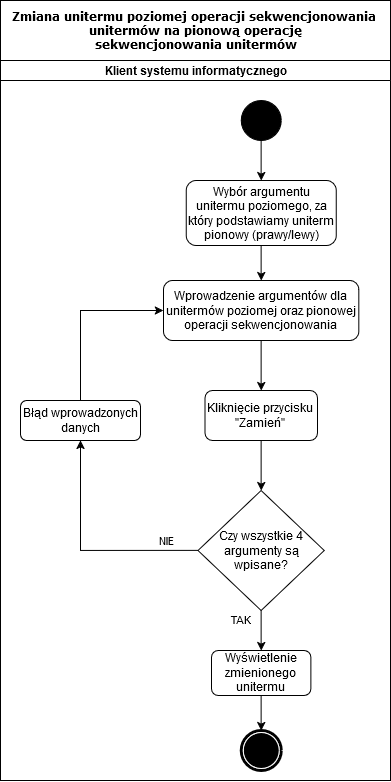

The diagram above was exported from draw.io. Its source (the exported page's mxGraphModel, read from the mxfile embedded in the PNG):
<mxGraphModel dx="989" dy="539" grid="1" gridSize="10" guides="1" tooltips="1" connect="1" arrows="1" fold="1" page="1" pageScale="1" pageWidth="827" pageHeight="1169" math="0" shadow="0">
  <root>
    <mxCell id="0" />
    <mxCell id="1" parent="0" />
    <mxCell id="enhPjZg3S26m7AJB0Asa-1" value="&lt;div&gt;&lt;font&gt;&lt;span style=&quot;line-height: 107%;&quot;&gt;Zmiana unitermu poziomej operacji sekwencjonowania&amp;nbsp;&lt;/span&gt;&lt;/font&gt;&lt;/div&gt;&lt;div&gt;&lt;font&gt;&lt;span style=&quot;line-height: 107%;&quot;&gt;unitermów na pionową operację &lt;/span&gt;&lt;/font&gt;&lt;font&gt;&lt;span style=&quot;line-height: 107%;&quot;&gt;&lt;br&gt;&lt;/span&gt;&lt;/font&gt;&lt;/div&gt;&lt;div&gt;&lt;font&gt;&lt;span style=&quot;line-height: 107%;&quot;&gt;sekwencjonowania unitermów&lt;/span&gt;&lt;/font&gt; &lt;/div&gt;" style="swimlane;html=1;childLayout=stackLayout;startSize=60;rounded=0;shadow=0;comic=0;labelBackgroundColor=none;strokeWidth=1;fontFamily=Verdana;fontSize=12;align=center;" parent="1" vertex="1">
      <mxGeometry x="520" y="310" width="390" height="780" as="geometry" />
    </mxCell>
    <mxCell id="enhPjZg3S26m7AJB0Asa-2" value="Klient systemu informatycznego" style="swimlane;html=1;startSize=20;" parent="enhPjZg3S26m7AJB0Asa-1" vertex="1">
      <mxGeometry y="60" width="390" height="720" as="geometry" />
    </mxCell>
    <mxCell id="enhPjZg3S26m7AJB0Asa-4" style="edgeStyle=orthogonalEdgeStyle;rounded=0;orthogonalLoop=1;jettySize=auto;html=1;exitX=0.5;exitY=1;exitDx=0;exitDy=0;entryX=0.5;entryY=0;entryDx=0;entryDy=0;" parent="enhPjZg3S26m7AJB0Asa-2" source="enhPjZg3S26m7AJB0Asa-5" target="SaMSQ9wT1Qygrh_DpR-t-5" edge="1">
      <mxGeometry relative="1" as="geometry">
        <mxPoint x="260.6299999999999" y="120" as="targetPoint" />
      </mxGeometry>
    </mxCell>
    <mxCell id="enhPjZg3S26m7AJB0Asa-5" value="" style="ellipse;whiteSpace=wrap;html=1;rounded=0;shadow=0;comic=0;labelBackgroundColor=none;strokeWidth=1;fillColor=#000000;fontFamily=Verdana;fontSize=12;align=center;" parent="enhPjZg3S26m7AJB0Asa-2" vertex="1">
      <mxGeometry x="240.63" y="40" width="40" height="40" as="geometry" />
    </mxCell>
    <mxCell id="SaMSQ9wT1Qygrh_DpR-t-2" style="edgeStyle=orthogonalEdgeStyle;rounded=0;orthogonalLoop=1;jettySize=auto;html=1;exitX=0.5;exitY=1;exitDx=0;exitDy=0;entryX=0.5;entryY=0;entryDx=0;entryDy=0;" edge="1" parent="enhPjZg3S26m7AJB0Asa-2" source="SaMSQ9wT1Qygrh_DpR-t-5" target="SaMSQ9wT1Qygrh_DpR-t-6">
      <mxGeometry relative="1" as="geometry">
        <mxPoint x="260.6299999999999" y="180" as="sourcePoint" />
        <mxPoint x="260.6299999999999" y="217.5" as="targetPoint" />
      </mxGeometry>
    </mxCell>
    <mxCell id="enhPjZg3S26m7AJB0Asa-8" style="edgeStyle=orthogonalEdgeStyle;rounded=0;orthogonalLoop=1;jettySize=auto;html=1;exitX=0;exitY=0.5;exitDx=0;exitDy=0;entryX=0.5;entryY=1;entryDx=0;entryDy=0;" parent="enhPjZg3S26m7AJB0Asa-2" source="enhPjZg3S26m7AJB0Asa-12" target="enhPjZg3S26m7AJB0Asa-14" edge="1">
      <mxGeometry relative="1" as="geometry">
        <mxPoint x="90" y="269.66666666666674" as="targetPoint" />
      </mxGeometry>
    </mxCell>
    <mxCell id="enhPjZg3S26m7AJB0Asa-9" value="NIE" style="edgeLabel;html=1;align=center;verticalAlign=middle;resizable=0;points=[];" parent="enhPjZg3S26m7AJB0Asa-8" vertex="1" connectable="0">
      <mxGeometry x="-0.5872" y="1" relative="1" as="geometry">
        <mxPoint x="15" y="-11" as="offset" />
      </mxGeometry>
    </mxCell>
    <mxCell id="enhPjZg3S26m7AJB0Asa-12" value="Czy wszystkie 4 argumenty są wpisane?" style="rhombus;whiteSpace=wrap;html=1;strokeWidth=1;fillColor=none;" parent="enhPjZg3S26m7AJB0Asa-2" vertex="1">
      <mxGeometry x="197.51" y="430" width="126.24" height="120" as="geometry" />
    </mxCell>
    <mxCell id="enhPjZg3S26m7AJB0Asa-13" style="edgeStyle=orthogonalEdgeStyle;rounded=0;orthogonalLoop=1;jettySize=auto;html=1;exitX=0.5;exitY=0;exitDx=0;exitDy=0;entryX=0;entryY=0.5;entryDx=0;entryDy=0;" parent="enhPjZg3S26m7AJB0Asa-2" source="enhPjZg3S26m7AJB0Asa-14" target="SaMSQ9wT1Qygrh_DpR-t-6" edge="1">
      <mxGeometry relative="1" as="geometry">
        <mxPoint x="162.98000000000002" y="150" as="targetPoint" />
      </mxGeometry>
    </mxCell>
    <mxCell id="enhPjZg3S26m7AJB0Asa-14" value="Błąd wprowadzonych danych" style="rounded=1;whiteSpace=wrap;html=1;strokeWidth=1;fillColor=none;" parent="enhPjZg3S26m7AJB0Asa-2" vertex="1">
      <mxGeometry x="20" y="340" width="120" height="40" as="geometry" />
    </mxCell>
    <mxCell id="enhPjZg3S26m7AJB0Asa-22" style="edgeStyle=orthogonalEdgeStyle;rounded=0;orthogonalLoop=1;jettySize=auto;html=1;exitX=0.5;exitY=1;exitDx=0;exitDy=0;entryX=0.5;entryY=0;entryDx=0;entryDy=0;" parent="enhPjZg3S26m7AJB0Asa-2" source="enhPjZg3S26m7AJB0Asa-21" target="enhPjZg3S26m7AJB0Asa-12" edge="1">
      <mxGeometry relative="1" as="geometry" />
    </mxCell>
    <mxCell id="enhPjZg3S26m7AJB0Asa-21" value="Kliknięcie przycisku &quot;Zamień&quot;" style="rounded=1;whiteSpace=wrap;html=1;strokeWidth=1;fillColor=none;" parent="enhPjZg3S26m7AJB0Asa-2" vertex="1">
      <mxGeometry x="204.39" y="330" width="112.49" height="50" as="geometry" />
    </mxCell>
    <mxCell id="SaMSQ9wT1Qygrh_DpR-t-3" style="edgeStyle=orthogonalEdgeStyle;rounded=0;orthogonalLoop=1;jettySize=auto;html=1;exitX=0.5;exitY=1;exitDx=0;exitDy=0;entryX=0.5;entryY=0;entryDx=0;entryDy=0;" edge="1" parent="enhPjZg3S26m7AJB0Asa-2" source="SaMSQ9wT1Qygrh_DpR-t-6" target="enhPjZg3S26m7AJB0Asa-21">
      <mxGeometry relative="1" as="geometry">
        <mxPoint x="260.6299999999999" y="282.5" as="sourcePoint" />
      </mxGeometry>
    </mxCell>
    <mxCell id="SaMSQ9wT1Qygrh_DpR-t-6" value="Wprowadzenie argumentów dla unitermów poziomej oraz pionowej operacji sekwencjonowania" style="rounded=1;whiteSpace=wrap;html=1;strokeWidth=1;fillColor=none;" vertex="1" parent="enhPjZg3S26m7AJB0Asa-2">
      <mxGeometry x="162.98000000000002" y="220" width="195.3" height="60" as="geometry" />
    </mxCell>
    <mxCell id="SaMSQ9wT1Qygrh_DpR-t-5" value="Wybór argumentu unitermu poziomego, za który podstawiamy uniterm pionowy (prawy/lewy)" style="rounded=1;whiteSpace=wrap;html=1;strokeWidth=1;fillColor=none;" vertex="1" parent="enhPjZg3S26m7AJB0Asa-2">
      <mxGeometry x="185.63" y="120" width="150" height="65" as="geometry" />
    </mxCell>
    <mxCell id="enhPjZg3S26m7AJB0Asa-3" value="" style="shape=mxgraph.bpmn.shape;html=1;verticalLabelPosition=bottom;labelBackgroundColor=#ffffff;verticalAlign=top;perimeter=ellipsePerimeter;outline=end;symbol=terminate;rounded=0;shadow=0;comic=0;strokeWidth=1;fontFamily=Verdana;fontSize=12;align=center;" parent="1" vertex="1">
      <mxGeometry x="760.6300000000001" y="1040" width="40" height="40" as="geometry" />
    </mxCell>
    <mxCell id="enhPjZg3S26m7AJB0Asa-25" style="edgeStyle=orthogonalEdgeStyle;rounded=0;orthogonalLoop=1;jettySize=auto;html=1;exitX=0.5;exitY=1;exitDx=0;exitDy=0;entryX=0.5;entryY=0;entryDx=0;entryDy=0;" parent="1" source="enhPjZg3S26m7AJB0Asa-20" target="enhPjZg3S26m7AJB0Asa-3" edge="1">
      <mxGeometry relative="1" as="geometry" />
    </mxCell>
    <mxCell id="enhPjZg3S26m7AJB0Asa-20" value="Wyświetlenie zmienionego unitermu" style="rounded=1;whiteSpace=wrap;html=1;strokeWidth=1;fillColor=none;" parent="1" vertex="1">
      <mxGeometry x="730.95" y="960" width="99.37" height="45" as="geometry" />
    </mxCell>
    <mxCell id="enhPjZg3S26m7AJB0Asa-24" style="edgeStyle=orthogonalEdgeStyle;rounded=0;orthogonalLoop=1;jettySize=auto;html=1;exitX=0.5;exitY=1;exitDx=0;exitDy=0;entryX=0.5;entryY=0;entryDx=0;entryDy=0;" parent="1" source="enhPjZg3S26m7AJB0Asa-12" target="enhPjZg3S26m7AJB0Asa-20" edge="1">
      <mxGeometry relative="1" as="geometry">
        <mxPoint x="780.6300000000001" y="925" as="sourcePoint" />
      </mxGeometry>
    </mxCell>
    <mxCell id="SaMSQ9wT1Qygrh_DpR-t-4" value="TAK" style="edgeLabel;html=1;align=center;verticalAlign=middle;resizable=0;points=[];" vertex="1" connectable="0" parent="enhPjZg3S26m7AJB0Asa-24">
      <mxGeometry x="-0.6" y="3" relative="1" as="geometry">
        <mxPoint x="-24" as="offset" />
      </mxGeometry>
    </mxCell>
  </root>
</mxGraphModel>